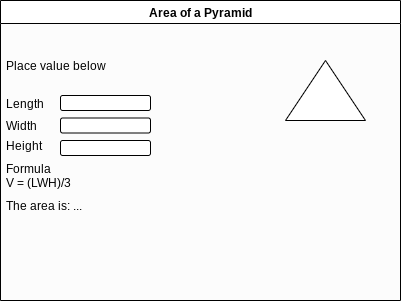

The diagram above was exported from draw.io. Its source (the exported page's mxGraphModel, read from the mxfile embedded in the PNG):
<mxGraphModel dx="495" dy="468" grid="1" gridSize="10" guides="1" tooltips="1" connect="1" arrows="1" fold="1" page="1" pageScale="1" pageWidth="850" pageHeight="1100" math="0" shadow="0">
  <root>
    <mxCell id="0" />
    <mxCell id="1" parent="0" />
    <mxCell id="7" value="Area of a Pyramid" style="swimlane;swimlaneFillColor=#FCFCFC;" parent="1" vertex="1">
      <mxGeometry x="100" y="190" width="400" height="300" as="geometry" />
    </mxCell>
    <mxCell id="8" value="" style="triangle;whiteSpace=wrap;html=1;rotation=-90;" parent="7" vertex="1">
      <mxGeometry x="295" y="50" width="60" height="80" as="geometry" />
    </mxCell>
    <mxCell id="9" value="" style="rounded=1;whiteSpace=wrap;html=1;" parent="7" vertex="1">
      <mxGeometry x="60" y="95" width="90" height="15" as="geometry" />
    </mxCell>
    <mxCell id="10" value="Length" style="text;strokeColor=none;fillColor=none;align=left;verticalAlign=middle;spacingLeft=4;spacingRight=4;overflow=hidden;points=[[0,0.5],[1,0.5]];portConstraint=eastwest;rotatable=0;" parent="7" vertex="1">
      <mxGeometry y="87.5" width="60" height="30" as="geometry" />
    </mxCell>
    <mxCell id="12" value="Width" style="text;strokeColor=none;fillColor=none;align=left;verticalAlign=middle;spacingLeft=4;spacingRight=4;overflow=hidden;points=[[0,0.5],[1,0.5]];portConstraint=eastwest;rotatable=0;" parent="7" vertex="1">
      <mxGeometry y="110" width="60" height="30" as="geometry" />
    </mxCell>
    <mxCell id="13" value="Height" style="text;strokeColor=none;fillColor=none;align=left;verticalAlign=middle;spacingLeft=4;spacingRight=4;overflow=hidden;points=[[0,0.5],[1,0.5]];portConstraint=eastwest;rotatable=0;" parent="7" vertex="1">
      <mxGeometry y="130" width="60" height="30" as="geometry" />
    </mxCell>
    <mxCell id="14" value="" style="rounded=1;whiteSpace=wrap;html=1;" parent="7" vertex="1">
      <mxGeometry x="60" y="117.5" width="90" height="15" as="geometry" />
    </mxCell>
    <mxCell id="15" value="" style="rounded=1;whiteSpace=wrap;html=1;" parent="7" vertex="1">
      <mxGeometry x="60" y="140" width="90" height="15" as="geometry" />
    </mxCell>
    <mxCell id="16" value="Formula &#10;V = (LWH)/3" style="text;strokeColor=none;fillColor=none;align=left;verticalAlign=middle;spacingLeft=4;spacingRight=4;overflow=hidden;points=[[0,0.5],[1,0.5]];portConstraint=eastwest;rotatable=0;" parent="7" vertex="1">
      <mxGeometry y="160" width="80" height="30" as="geometry" />
    </mxCell>
    <mxCell id="17" value="Place value below" style="text;strokeColor=none;fillColor=none;align=left;verticalAlign=middle;spacingLeft=4;spacingRight=4;overflow=hidden;points=[[0,0.5],[1,0.5]];portConstraint=eastwest;rotatable=0;" parent="7" vertex="1">
      <mxGeometry y="50" width="120" height="30" as="geometry" />
    </mxCell>
    <mxCell id="18" value="The area is: ..." style="text;strokeColor=none;fillColor=none;align=left;verticalAlign=middle;spacingLeft=4;spacingRight=4;overflow=hidden;points=[[0,0.5],[1,0.5]];portConstraint=eastwest;rotatable=0;" parent="7" vertex="1">
      <mxGeometry y="190" width="90" height="30" as="geometry" />
    </mxCell>
  </root>
</mxGraphModel>